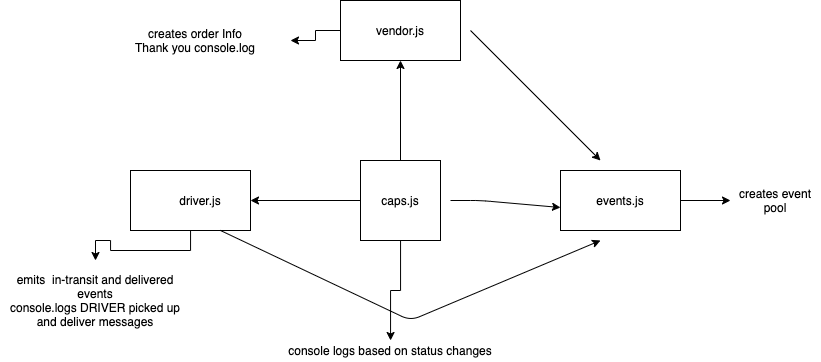

The diagram above was exported from draw.io. Its source (the exported page's mxGraphModel, read from the mxfile embedded in the PNG):
<mxGraphModel dx="907" dy="424" grid="1" gridSize="10" guides="1" tooltips="1" connect="1" arrows="1" fold="1" page="1" pageScale="1" pageWidth="850" pageHeight="1100" math="0" shadow="0">
  <root>
    <mxCell id="0" />
    <mxCell id="1" parent="0" />
    <mxCell id="jrH9YrGzIN03N5uRvJXB-6" value="" style="edgeStyle=orthogonalEdgeStyle;rounded=0;orthogonalLoop=1;jettySize=auto;html=1;" edge="1" parent="1" source="jrH9YrGzIN03N5uRvJXB-1" target="jrH9YrGzIN03N5uRvJXB-3">
      <mxGeometry relative="1" as="geometry" />
    </mxCell>
    <mxCell id="jrH9YrGzIN03N5uRvJXB-7" value="" style="edgeStyle=orthogonalEdgeStyle;rounded=0;orthogonalLoop=1;jettySize=auto;html=1;" edge="1" parent="1" source="jrH9YrGzIN03N5uRvJXB-1" target="jrH9YrGzIN03N5uRvJXB-4">
      <mxGeometry relative="1" as="geometry" />
    </mxCell>
    <mxCell id="jrH9YrGzIN03N5uRvJXB-22" value="" style="edgeStyle=orthogonalEdgeStyle;rounded=0;orthogonalLoop=1;jettySize=auto;html=1;" edge="1" parent="1" source="jrH9YrGzIN03N5uRvJXB-1" target="jrH9YrGzIN03N5uRvJXB-21">
      <mxGeometry relative="1" as="geometry" />
    </mxCell>
    <mxCell id="jrH9YrGzIN03N5uRvJXB-1" value="" style="whiteSpace=wrap;html=1;aspect=fixed;" vertex="1" parent="1">
      <mxGeometry x="360" y="180" width="80" height="80" as="geometry" />
    </mxCell>
    <mxCell id="jrH9YrGzIN03N5uRvJXB-2" value="caps.js" style="text;html=1;strokeColor=none;fillColor=none;align=center;verticalAlign=middle;whiteSpace=wrap;rounded=0;" vertex="1" parent="1">
      <mxGeometry x="380" y="210" width="40" height="20" as="geometry" />
    </mxCell>
    <mxCell id="jrH9YrGzIN03N5uRvJXB-18" value="" style="edgeStyle=orthogonalEdgeStyle;rounded=0;orthogonalLoop=1;jettySize=auto;html=1;" edge="1" parent="1" source="jrH9YrGzIN03N5uRvJXB-3" target="jrH9YrGzIN03N5uRvJXB-17">
      <mxGeometry relative="1" as="geometry" />
    </mxCell>
    <mxCell id="jrH9YrGzIN03N5uRvJXB-3" value="" style="rounded=0;whiteSpace=wrap;html=1;" vertex="1" parent="1">
      <mxGeometry x="130" y="190" width="120" height="60" as="geometry" />
    </mxCell>
    <mxCell id="jrH9YrGzIN03N5uRvJXB-16" value="" style="edgeStyle=orthogonalEdgeStyle;rounded=0;orthogonalLoop=1;jettySize=auto;html=1;" edge="1" parent="1" source="jrH9YrGzIN03N5uRvJXB-4" target="jrH9YrGzIN03N5uRvJXB-15">
      <mxGeometry relative="1" as="geometry" />
    </mxCell>
    <mxCell id="jrH9YrGzIN03N5uRvJXB-4" value="" style="rounded=0;whiteSpace=wrap;html=1;" vertex="1" parent="1">
      <mxGeometry x="340" y="20" width="120" height="60" as="geometry" />
    </mxCell>
    <mxCell id="jrH9YrGzIN03N5uRvJXB-20" value="" style="edgeStyle=orthogonalEdgeStyle;rounded=0;orthogonalLoop=1;jettySize=auto;html=1;" edge="1" parent="1" source="jrH9YrGzIN03N5uRvJXB-5" target="jrH9YrGzIN03N5uRvJXB-19">
      <mxGeometry relative="1" as="geometry" />
    </mxCell>
    <mxCell id="jrH9YrGzIN03N5uRvJXB-5" value="" style="rounded=0;whiteSpace=wrap;html=1;" vertex="1" parent="1">
      <mxGeometry x="560" y="190" width="120" height="60" as="geometry" />
    </mxCell>
    <mxCell id="jrH9YrGzIN03N5uRvJXB-8" value="" style="endArrow=classic;html=1;entryX=0;entryY=0.617;entryDx=0;entryDy=0;entryPerimeter=0;" edge="1" parent="1" target="jrH9YrGzIN03N5uRvJXB-5">
      <mxGeometry width="50" height="50" relative="1" as="geometry">
        <mxPoint x="450" y="220" as="sourcePoint" />
        <mxPoint x="560" y="210" as="targetPoint" />
        <Array as="points">
          <mxPoint x="480" y="220" />
        </Array>
      </mxGeometry>
    </mxCell>
    <mxCell id="jrH9YrGzIN03N5uRvJXB-9" value="driver.js" style="text;html=1;strokeColor=none;fillColor=none;align=center;verticalAlign=middle;whiteSpace=wrap;rounded=0;" vertex="1" parent="1">
      <mxGeometry x="180" y="210" width="40" height="20" as="geometry" />
    </mxCell>
    <mxCell id="jrH9YrGzIN03N5uRvJXB-10" value="vendor.js" style="text;html=1;strokeColor=none;fillColor=none;align=center;verticalAlign=middle;whiteSpace=wrap;rounded=0;" vertex="1" parent="1">
      <mxGeometry x="380" y="40" width="40" height="20" as="geometry" />
    </mxCell>
    <mxCell id="jrH9YrGzIN03N5uRvJXB-11" value="events.js" style="text;html=1;strokeColor=none;fillColor=none;align=center;verticalAlign=middle;whiteSpace=wrap;rounded=0;" vertex="1" parent="1">
      <mxGeometry x="600" y="210" width="40" height="20" as="geometry" />
    </mxCell>
    <mxCell id="jrH9YrGzIN03N5uRvJXB-12" value="" style="endArrow=classic;html=1;" edge="1" parent="1">
      <mxGeometry width="50" height="50" relative="1" as="geometry">
        <mxPoint x="220" y="250" as="sourcePoint" />
        <mxPoint x="600" y="260" as="targetPoint" />
        <Array as="points">
          <mxPoint x="410" y="340" />
        </Array>
      </mxGeometry>
    </mxCell>
    <mxCell id="jrH9YrGzIN03N5uRvJXB-13" value="" style="endArrow=classic;html=1;" edge="1" parent="1">
      <mxGeometry width="50" height="50" relative="1" as="geometry">
        <mxPoint x="470" y="50" as="sourcePoint" />
        <mxPoint x="600" y="180" as="targetPoint" />
      </mxGeometry>
    </mxCell>
    <mxCell id="jrH9YrGzIN03N5uRvJXB-15" value="creates order Info&lt;br&gt;Thank you console.log" style="text;html=1;strokeColor=none;fillColor=none;align=center;verticalAlign=middle;whiteSpace=wrap;rounded=0;" vertex="1" parent="1">
      <mxGeometry x="100" y="30" width="190" height="60" as="geometry" />
    </mxCell>
    <mxCell id="jrH9YrGzIN03N5uRvJXB-17" value="emits&amp;nbsp; in-transit and delivered events&lt;br&gt;console.logs DRIVER picked up and deliver messages" style="text;html=1;strokeColor=none;fillColor=none;align=center;verticalAlign=middle;whiteSpace=wrap;rounded=0;" vertex="1" parent="1">
      <mxGeometry y="280" width="190" height="80" as="geometry" />
    </mxCell>
    <mxCell id="jrH9YrGzIN03N5uRvJXB-19" value="creates event pool" style="text;html=1;strokeColor=none;fillColor=none;align=center;verticalAlign=middle;whiteSpace=wrap;rounded=0;" vertex="1" parent="1">
      <mxGeometry x="730" y="180" width="90" height="80" as="geometry" />
    </mxCell>
    <mxCell id="jrH9YrGzIN03N5uRvJXB-21" value="console logs based on status changes" style="text;html=1;strokeColor=none;fillColor=none;align=center;verticalAlign=middle;whiteSpace=wrap;rounded=0;" vertex="1" parent="1">
      <mxGeometry x="280" y="360" width="220" height="20" as="geometry" />
    </mxCell>
  </root>
</mxGraphModel>